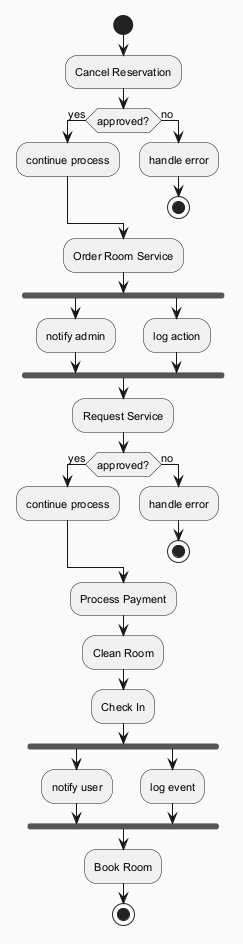

The diagram above was rendered by PlantUML. Its source (embedded in the PNG):
@startuml
skinparam backgroundColor #FAFAFA
skinparam classBackgroundColor #FFF3E0
skinparam classBorderColor #E65100
skinparam defaultFontSize 11
start
:Cancel Reservation;
if (approved?) then (yes)
:continue process;
else (no)
:handle error;
stop
endif
:Order Room Service;
fork
:notify admin;
fork again
:log action;
end fork
:Request Service;
if (approved?) then (yes)
:continue process;
else (no)
:handle error;
stop
endif
:Process Payment;
:Clean Room;
:Check In;
fork
:notify user;
fork again
:log event;
end fork
:Book Room;
stop
@enduml